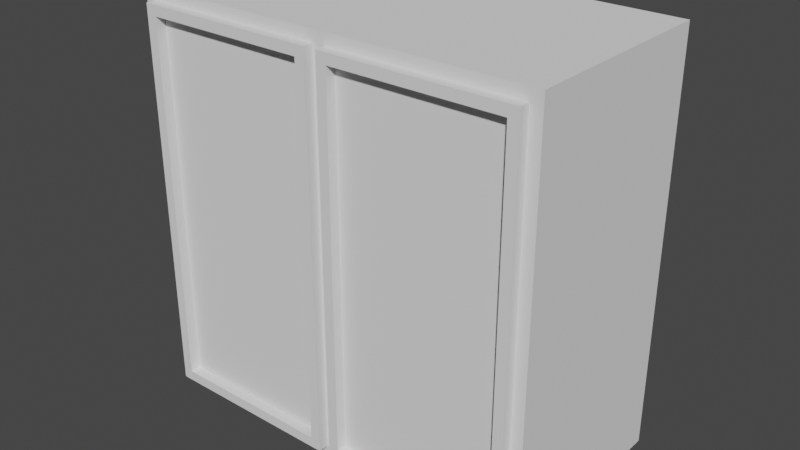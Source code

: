 # Source: Test_Cabinet.blend  (saved by Blender 3.6.13; exported with 4.5.12 LTS)
import bpy
from mathutils import Matrix  # noqa: F401  (used for matrix-valued properties, if any)

bpy.ops.wm.read_factory_settings(use_empty=True)
scene = bpy.context.scene
scene.name = 'Scene'

# ---- collections
col_collection = bpy.data.collections.new('Collection'); scene.collection.children.link(col_collection)

# ---- world
world_world = bpy.data.worlds.new('World'); scene.world = world_world
world_world.use_nodes = True; world_world.node_tree.nodes.clear()
_N = world_world.node_tree.nodes; _L = world_world.node_tree.links
n0 = _N.new('ShaderNodeOutputWorld'); n0.name = 'World Output'; n0.location = (300, 300)
n1 = _N.new('ShaderNodeBackground'); n1.name = 'Background'; n1.location = (10, 300)
n1.inputs[0].default_value = (0.05088, 0.05088, 0.05088, 1.0)
_L.new(n1.outputs[0], n0.inputs[0])
n0.is_active_output = True
world_world.color = (0.05088, 0.05088, 0.05088)
world_world.use_sun_shadow = False
world_world.sun_shadow_jitter_overblur = 0.0

# ---- meshes
me_cube_001 = bpy.data.meshes.new('Cube.001')
me_cube_001.from_pydata([(0.9428, -0.5, 0.9428), (1.0, 0.5, 1.0), (0.0, 0.5, 1.0), (0.0, -0.5, 0.9428), (1.0, 0.5, 0.0), (0.9428, -0.5, 0.0), (0.0, 0.5, 0.0), (1.0, -0.5, 1.0), (0.0, -0.5, 1.0), (1.0, -0.5, 0.0), (0.0, 0.4, 0.9428), (0.0, 0.4, 0.0), (0.9428, 0.4, 0.0), (0.9428, 0.4, 0.9428), (0.9428, -0.5, 0.0), (0.03182, 0.5, 1.0), (0.03182, -0.5, 1.0), (0.03182, 0.5, 0.0), (0.03, -0.5, 0.9428), (0.03, 0.4, 0.0), (0.03, 0.4, 0.9428), (0.0, -0.473, 0.9428), (0.9428, -0.473, 0.9428), (0.9428, -0.473, 0.0), (0.03, -0.473, 0.9428), (0.03, -0.5, 0.0), (0.0, -0.5, 0.0), (0.0, -0.473, 0.0), (0.03, -0.473, 0.0)], [], [(17, 15, 1, 4), (4, 1, 7, 9), (23, 22, 13, 12), (15, 2, 8, 16), (18, 0, 7, 16), (0, 5, 9, 7), (19, 20, 10, 11), (24, 21, 10, 20), (22, 24, 20, 13), (12, 13, 20, 19), (3, 18, 16, 8), (1, 15, 16, 7), (6, 2, 15, 17), (0, 18, 24, 22), (18, 3, 26, 25), (5, 0, 22, 23), (25, 26, 27, 28), (21, 24, 28, 27), (24, 18, 25, 28)])
_uv = me_cube_001.uv_layers.new(name='UVMap')
_uv.uv.foreach_set('vector', [0.5, 0.379, 0.625, 0.379, 0.625, 0.5, 0.5, 0.5, 0.5, 0.5, 0.625, 0.5, 0.625, 0.75, 0.5, 0.75, 0.5, 0.7572, 0.6178, 0.7572, 0.6178, 0.7572, 0.5, 0.7572, 0.746, 0.5, 0.75, 0.5, 0.75, 0.75, 0.746, 0.75, 0.6178, 0.8713, 0.6178, 0.7572, 0.625, 0.75, 0.625, 0.871, 0.6178, 0.7572, 0.5, 0.7572, 0.5, 0.75, 0.625, 0.75, 0.5, 0.8712, 0.6178, 0.8712, 0.6178, 0.875, 0.5, 0.875, 0.6178, 0.8713, 0.6178, 0.875, 0.6178, 0.875, 0.6178, 0.8712, 0.6178, 0.7572, 0.6178, 0.8713, 0.6178, 0.8712, 0.6178, 0.7572, 0.5, 0.7572, 0.6178, 0.7572, 0.6178, 0.8712, 0.5, 0.8712, 0.6178, 0.875, 0.6178, 0.8713, 0.625, 0.871, 0.625, 0.875, 0.625, 0.5, 0.746, 0.5, 0.746, 0.75, 0.625, 0.75, 0.5, 0.375, 0.625, 0.375, 0.625, 0.379, 0.5, 0.379, 0.6178, 0.7572, 0.6178, 0.8713, 0.6178, 0.8713, 0.6178, 0.7572, 0.6178, 0.8713, 0.6178, 0.875, 0.6178, 0.875, 0.6178, 0.8713, 0.5, 0.7572, 0.6178, 0.7572, 0.6178, 0.7572, 0.5, 0.7572, 0.6178, 0.8713, 0.6178, 0.875, 0.6178, 0.875, 0.6178, 0.8713, 0.6178, 0.875, 0.6178, 0.8713, 0.6178, 0.8713, 0.6178, 0.875, 0.6178, 0.8713, 0.6178, 0.8713, 0.6178, 0.8713, 0.6178, 0.8713])
me_cube_001.update()
me_cube_002 = bpy.data.meshes.new('Cube.002')
me_cube_002.from_pydata([(0.03, -0.5, 0.9428), (0.9428, -0.5, 0.9428), (0.03, -0.5, 0.0), (0.9428, -0.5, 0.0), (0.8928, -0.55, 0.8928), (0.8928, -0.55, 0.0), (0.08, -0.55, 0.8928), (0.03, -0.55, 0.0), (0.9428, -0.55, 0.9428), (0.9428, -0.55, 0.0), (0.03, -0.55, 0.9428), (0.08, -0.55, 0.0), (0.8928, -0.5, 0.0), (0.08, -0.5, 0.0), (0.8928, -0.5, 0.8928), (0.08, -0.5, 0.8928)], [], [(4, 6, 15, 14), (3, 1, 8, 9), (0, 2, 7, 10), (1, 0, 10, 8), (4, 5, 9, 8), (6, 4, 8, 10), (11, 6, 10, 7), (6, 11, 13, 15), (5, 4, 14, 12), (0, 1, 14, 15), (3, 12, 14, 1), (0, 15, 13, 2), (15, 14, 12, 13)])
_uv = me_cube_002.uv_layers.new(name='UVMap')
_uv.uv.foreach_set('vector', [0.6116, 0.7636, 0.6116, 0.8685, 0.6116, 0.8685, 0.6116, 0.7636, 0.5, 0.7572, 0.6178, 0.7572, 0.6178, 0.7572, 0.5, 0.7572, 0.6178, 0.875, 0.5, 0.875, 0.5, 0.875, 0.6178, 0.875, 0.6178, 0.7572, 0.6178, 0.875, 0.6178, 0.875, 0.6178, 0.7572, 0.6116, 0.7636, 0.5, 0.7636, 0.5, 0.7572, 0.6178, 0.7572, 0.6116, 0.8685, 0.6116, 0.7636, 0.6178, 0.7572, 0.6178, 0.875, 0.5, 0.8685, 0.6116, 0.8685, 0.6178, 0.875, 0.5, 0.875, 0.6116, 0.8685, 0.5, 0.8685, 0.5, 0.8685, 0.6116, 0.8685, 0.5, 0.7636, 0.6116, 0.7636, 0.6116, 0.7636, 0.5, 0.7636, 0.6178, 0.875, 0.6178, 0.7572, 0.6116, 0.7636, 0.6116, 0.8685, 0.5, 0.7572, 0.5, 0.7636, 0.6116, 0.7636, 0.6178, 0.7572, 0.6178, 0.875, 0.6116, 0.8685, 0.5, 0.8685, 0.5, 0.875, 0.0, 0.0, 0.0, 0.0, 0.0, 0.0, 0.0, 0.0])
me_cube_002.update()
me_cube_003 = bpy.data.meshes.new('Cube.003')
me_cube_003.from_pydata([(0.4243, -0.225, 0.4243), (0.45, 0.225, 0.45), (0.0, 0.225, 0.45), (0.0, -0.225, 0.4243), (0.45, 0.225, 0.0), (0.4243, -0.225, 0.0), (0.0, 0.225, 0.0), (0.45, -0.225, 0.45), (0.0, -0.225, 0.45), (0.45, -0.225, 0.0), (0.0, 0.18, 0.4243), (0.0, 0.18, 0.0), (0.4243, 0.18, 0.0), (0.4243, 0.18, 0.4243), (0.4243, -0.225, 0.0), (0.01432, 0.225, 0.45), (0.01432, -0.225, 0.45), (0.01432, 0.225, 0.0), (0.0135, -0.225, 0.4243), (0.0135, 0.18, 0.0), (0.0135, 0.18, 0.4243), (0.0, -0.2128, 0.4243), (0.4243, -0.2128, 0.4243), (0.4243, -0.2128, 0.0), (0.0135, -0.2128, 0.4243), (0.0135, -0.225, 0.0), (0.0, -0.225, 0.0), (0.0, -0.2128, 0.0), (0.0135, -0.2128, 0.0)], [], [(17, 15, 1, 4), (4, 1, 7, 9), (23, 22, 13, 12), (15, 2, 8, 16), (18, 0, 7, 16), (0, 5, 9, 7), (19, 20, 10, 11), (24, 21, 10, 20), (22, 24, 20, 13), (12, 13, 20, 19), (3, 18, 16, 8), (1, 15, 16, 7), (6, 2, 15, 17), (0, 18, 24, 22), (18, 3, 26, 25), (5, 0, 22, 23), (25, 26, 27, 28), (21, 24, 28, 27), (24, 18, 25, 28)])
_uv = me_cube_003.uv_layers.new(name='UVMap')
_uv.uv.foreach_set('vector', [0.5, 0.379, 0.625, 0.379, 0.625, 0.5, 0.5, 0.5, 0.5, 0.5, 0.625, 0.5, 0.625, 0.75, 0.5, 0.75, 0.5, 0.7572, 0.6178, 0.7572, 0.6178, 0.7572, 0.5, 0.7572, 0.746, 0.5, 0.75, 0.5, 0.75, 0.75, 0.746, 0.75, 0.6178, 0.8713, 0.6178, 0.7572, 0.625, 0.75, 0.625, 0.871, 0.6178, 0.7572, 0.5, 0.7572, 0.5, 0.75, 0.625, 0.75, 0.5, 0.8712, 0.6178, 0.8712, 0.6178, 0.875, 0.5, 0.875, 0.6178, 0.8713, 0.6178, 0.875, 0.6178, 0.875, 0.6178, 0.8712, 0.6178, 0.7572, 0.6178, 0.8713, 0.6178, 0.8712, 0.6178, 0.7572, 0.5, 0.7572, 0.6178, 0.7572, 0.6178, 0.8712, 0.5, 0.8712, 0.6178, 0.875, 0.6178, 0.8713, 0.625, 0.871, 0.625, 0.875, 0.625, 0.5, 0.746, 0.5, 0.746, 0.75, 0.625, 0.75, 0.5, 0.375, 0.625, 0.375, 0.625, 0.379, 0.5, 0.379, 0.6178, 0.7572, 0.6178, 0.8713, 0.6178, 0.8713, 0.6178, 0.7572, 0.6178, 0.8713, 0.6178, 0.875, 0.6178, 0.875, 0.6178, 0.8713, 0.5, 0.7572, 0.6178, 0.7572, 0.6178, 0.7572, 0.5, 0.7572, 0.6178, 0.8713, 0.6178, 0.875, 0.6178, 0.875, 0.6178, 0.8713, 0.6178, 0.875, 0.6178, 0.8713, 0.6178, 0.8713, 0.6178, 0.875, 0.6178, 0.8713, 0.6178, 0.8713, 0.6178, 0.8713, 0.6178, 0.8713])
me_cube_003.update()
me_cube_004 = bpy.data.meshes.new('Cube.004')
me_cube_004.from_pydata([(0.4108, 0.0, 0.4243), (0.0, 0.0, 0.4243), (0.4108, 0.0, -1.454e-08), (0.0, 0.0, -1.454e-08), (0.0225, -0.0225, 0.4018), (0.0225, -0.0225, -1.454e-08), (0.3883, -0.0225, 0.4018), (0.4108, -0.0225, -1.454e-08), (0.0, -0.0225, 0.4243), (0.0, -0.0225, -1.454e-08), (0.4108, -0.0225, 0.4243), (0.3883, -0.0225, -1.454e-08), (0.0225, 0.0, -1.454e-08), (0.3883, 0.0, -1.454e-08), (0.0225, 0.0, 0.4018), (0.3883, 0.0, 0.4018), (0.4108, 0.0, -0.4243), (0.0, 0.0, -0.4243), (0.0225, -0.0225, -0.4018), (0.3883, -0.0225, -0.4018), (0.0, -0.0225, -0.4243), (0.4108, -0.0225, -0.4243), (0.0225, 0.0, -0.4018), (0.3883, 0.0, -0.4018), (0.0225, 0.003673, 0.4018), (0.0225, 0.003673, -1.454e-08), (0.3883, 0.003673, 0.4018), (0.3883, 0.003673, -1.454e-08), (0.0225, 0.003673, -0.4018), (0.3883, 0.003673, -0.4018)], [], [(4, 14, 15, 6), (3, 9, 8, 1), (0, 10, 7, 2), (1, 8, 10, 0), (4, 8, 9, 5), (6, 10, 8, 4), (11, 7, 10, 6), (6, 15, 13, 11), (5, 12, 14, 4), (0, 15, 14, 1), (3, 1, 14, 12), (0, 2, 13, 15), (12, 25, 28, 22), (18, 19, 23, 22), (3, 17, 20, 9), (16, 2, 7, 21), (17, 16, 21, 20), (18, 5, 9, 20), (19, 18, 20, 21), (11, 19, 21, 7), (19, 11, 13, 23), (5, 18, 22, 12), (16, 17, 22, 23), (3, 12, 22, 17), (16, 23, 13, 2), (23, 29, 27, 13), (15, 26, 24, 14), (22, 28, 29, 23), (13, 27, 26, 15), (14, 24, 25, 12)])
_uv = me_cube_004.uv_layers.new(name='UVMap')
_uv.uv.foreach_set('vector', [0.6116, 0.7636, 0.6116, 0.7636, 0.6116, 0.8685, 0.6116, 0.8685, 0.5, 0.7572, 0.5, 0.7572, 0.6178, 0.7572, 0.6178, 0.7572, 0.6178, 0.875, 0.6178, 0.875, 0.5, 0.875, 0.5, 0.875, 0.6178, 0.7572, 0.6178, 0.7572, 0.6178, 0.875, 0.6178, 0.875, 0.6116, 0.7636, 0.6178, 0.7572, 0.5, 0.7572, 0.5, 0.7636, 0.6116, 0.8685, 0.6178, 0.875, 0.6178, 0.7572, 0.6116, 0.7636, 0.5, 0.8685, 0.5, 0.875, 0.6178, 0.875, 0.6116, 0.8685, 0.6116, 0.8685, 0.6116, 0.8685, 0.5, 0.8685, 0.5, 0.8685, 0.5, 0.7636, 0.5, 0.7636, 0.6116, 0.7636, 0.6116, 0.7636, 0.6178, 0.875, 0.6116, 0.8685, 0.6116, 0.7636, 0.6178, 0.7572, 0.5, 0.7572, 0.6178, 0.7572, 0.6116, 0.7636, 0.5, 0.7636, 0.6178, 0.875, 0.5, 0.875, 0.5, 0.8685, 0.6116, 0.8685, 0.5, 0.7636, 0.5, 0.7636, 0.6116, 0.7636, 0.6116, 0.7636, 0.6116, 0.7636, 0.6116, 0.8685, 0.6116, 0.8685, 0.6116, 0.7636, 0.5, 0.7572, 0.6178, 0.7572, 0.6178, 0.7572, 0.5, 0.7572, 0.6178, 0.875, 0.5, 0.875, 0.5, 0.875, 0.6178, 0.875, 0.6178, 0.7572, 0.6178, 0.875, 0.6178, 0.875, 0.6178, 0.7572, 0.6116, 0.7636, 0.5, 0.7636, 0.5, 0.7572, 0.6178, 0.7572, 0.6116, 0.8685, 0.6116, 0.7636, 0.6178, 0.7572, 0.6178, 0.875, 0.5, 0.8685, 0.6116, 0.8685, 0.6178, 0.875, 0.5, 0.875, 0.6116, 0.8685, 0.5, 0.8685, 0.5, 0.8685, 0.6116, 0.8685, 0.5, 0.7636, 0.6116, 0.7636, 0.6116, 0.7636, 0.5, 0.7636, 0.6178, 0.875, 0.6178, 0.7572, 0.6116, 0.7636, 0.6116, 0.8685, 0.5, 0.7572, 0.5, 0.7636, 0.6116, 0.7636, 0.6178, 0.7572, 0.6178, 0.875, 0.6116, 0.8685, 0.5, 0.8685, 0.5, 0.875, 0.6116, 0.8685, 0.6116, 0.8685, 0.5, 0.8685, 0.5, 0.8685, 0.6116, 0.8685, 0.6116, 0.8685, 0.6116, 0.7636, 0.6116, 0.7636, 0.6116, 0.7636, 0.6116, 0.7636, 0.6116, 0.8685, 0.6116, 0.8685, 0.5, 0.8685, 0.5, 0.8685, 0.6116, 0.8685, 0.6116, 0.8685, 0.6116, 0.7636, 0.6116, 0.7636, 0.5, 0.7636, 0.5, 0.7636])
me_cube_004.update()
me_cube_005 = bpy.data.meshes.new('Cube.005')
me_cube_005.from_pydata([(-0.4108, 0.0, 0.4243), (0.0, 0.0, 0.4243), (-0.4108, 0.0, -1.454e-08), (0.0, 0.0, -1.454e-08), (-0.0225, -0.0225, 0.4018), (-0.0225, -0.0225, -1.454e-08), (-0.3883, -0.0225, 0.4018), (-0.4108, -0.0225, -1.454e-08), (0.0, -0.0225, 0.4243), (0.0, -0.0225, -1.454e-08), (-0.4108, -0.0225, 0.4243), (-0.3883, -0.0225, -1.454e-08), (-0.0225, 0.0, -1.454e-08), (-0.3883, 0.0, -1.454e-08), (-0.0225, 0.0, 0.4018), (-0.3883, 0.0, 0.4018), (-0.4108, 0.0, -0.4243), (0.0, 0.0, -0.4243), (-0.0225, -0.0225, -0.4018), (-0.3883, -0.0225, -0.4018), (0.0, -0.0225, -0.4243), (-0.4108, -0.0225, -0.4243), (-0.0225, 0.0, -0.4018), (-0.3883, 0.0, -0.4018), (-0.0225, 0.003673, 0.4018), (-0.0225, 0.003673, -1.454e-08), (-0.3883, 0.003673, 0.4018), (-0.3883, 0.003673, -1.454e-08), (-0.0225, 0.003673, -0.4018), (-0.3883, 0.003673, -0.4018)], [], [(4, 6, 15, 14), (3, 1, 8, 9), (0, 2, 7, 10), (1, 0, 10, 8), (4, 5, 9, 8), (6, 4, 8, 10), (11, 6, 10, 7), (6, 11, 13, 15), (5, 4, 14, 12), (0, 1, 14, 15), (3, 12, 14, 1), (0, 15, 13, 2), (15, 26, 27, 13), (18, 22, 23, 19), (3, 9, 20, 17), (16, 21, 7, 2), (17, 20, 21, 16), (18, 20, 9, 5), (19, 21, 20, 18), (11, 7, 21, 19), (19, 23, 13, 11), (5, 12, 22, 18), (16, 23, 22, 17), (3, 17, 22, 12), (16, 2, 13, 23), (23, 29, 28, 22), (12, 25, 24, 14), (13, 27, 29, 23), (22, 28, 25, 12), (14, 24, 26, 15)])
_uv = me_cube_005.uv_layers.new(name='UVMap')
_uv.uv.foreach_set('vector', [0.6116, 0.7636, 0.6116, 0.8685, 0.6116, 0.8685, 0.6116, 0.7636, 0.5, 0.7572, 0.6178, 0.7572, 0.6178, 0.7572, 0.5, 0.7572, 0.6178, 0.875, 0.5, 0.875, 0.5, 0.875, 0.6178, 0.875, 0.6178, 0.7572, 0.6178, 0.875, 0.6178, 0.875, 0.6178, 0.7572, 0.6116, 0.7636, 0.5, 0.7636, 0.5, 0.7572, 0.6178, 0.7572, 0.6116, 0.8685, 0.6116, 0.7636, 0.6178, 0.7572, 0.6178, 0.875, 0.5, 0.8685, 0.6116, 0.8685, 0.6178, 0.875, 0.5, 0.875, 0.6116, 0.8685, 0.5, 0.8685, 0.5, 0.8685, 0.6116, 0.8685, 0.5, 0.7636, 0.6116, 0.7636, 0.6116, 0.7636, 0.5, 0.7636, 0.6178, 0.875, 0.6178, 0.7572, 0.6116, 0.7636, 0.6116, 0.8685, 0.5, 0.7572, 0.5, 0.7636, 0.6116, 0.7636, 0.6178, 0.7572, 0.6178, 0.875, 0.6116, 0.8685, 0.5, 0.8685, 0.5, 0.875, 0.6116, 0.8685, 0.6116, 0.8685, 0.5, 0.8685, 0.5, 0.8685, 0.6116, 0.7636, 0.6116, 0.7636, 0.6116, 0.8685, 0.6116, 0.8685, 0.5, 0.7572, 0.5, 0.7572, 0.6178, 0.7572, 0.6178, 0.7572, 0.6178, 0.875, 0.6178, 0.875, 0.5, 0.875, 0.5, 0.875, 0.6178, 0.7572, 0.6178, 0.7572, 0.6178, 0.875, 0.6178, 0.875, 0.6116, 0.7636, 0.6178, 0.7572, 0.5, 0.7572, 0.5, 0.7636, 0.6116, 0.8685, 0.6178, 0.875, 0.6178, 0.7572, 0.6116, 0.7636, 0.5, 0.8685, 0.5, 0.875, 0.6178, 0.875, 0.6116, 0.8685, 0.6116, 0.8685, 0.6116, 0.8685, 0.5, 0.8685, 0.5, 0.8685, 0.5, 0.7636, 0.5, 0.7636, 0.6116, 0.7636, 0.6116, 0.7636, 0.6178, 0.875, 0.6116, 0.8685, 0.6116, 0.7636, 0.6178, 0.7572, 0.5, 0.7572, 0.6178, 0.7572, 0.6116, 0.7636, 0.5, 0.7636, 0.6178, 0.875, 0.5, 0.875, 0.5, 0.8685, 0.6116, 0.8685, 0.6116, 0.8685, 0.6116, 0.8685, 0.6116, 0.7636, 0.6116, 0.7636, 0.5, 0.7636, 0.5, 0.7636, 0.6116, 0.7636, 0.6116, 0.7636, 0.5, 0.8685, 0.5, 0.8685, 0.6116, 0.8685, 0.6116, 0.8685, 0.6116, 0.7636, 0.6116, 0.7636, 0.5, 0.7636, 0.5, 0.7636, 0.6116, 0.7636, 0.6116, 0.7636, 0.6116, 0.8685, 0.6116, 0.8685])
me_cube_005.update()
me_cube_006 = bpy.data.meshes.new('Cube.006')
me_cube_006.from_pydata([(0.1829, -0.001836, -1.272e-08), (-0.1829, -0.001836, -1.272e-08), (0.1829, -0.001836, 0.4018), (-0.1829, -0.001836, 0.4018), (0.1829, -0.001836, -0.4018), (-0.1829, -0.001836, -0.4018), (0.1829, 0.001836, 0.4018), (0.1829, 0.001836, -1.272e-08), (-0.1829, 0.001836, 0.4018), (-0.1829, 0.001836, -1.272e-08), (0.1829, 0.001836, -0.4018), (-0.1829, 0.001836, -0.4018)], [], [(8, 6, 7, 9), (11, 9, 7, 10), (2, 3, 1, 0), (5, 4, 0, 1)])
_uv = me_cube_006.uv_layers.new(name='UVMap')
_uv.uv.foreach_set('vector', [0.0, 0.0, 0.0, 0.0, 0.0, 0.0, 0.0, 0.0, 0.0, 0.0, 0.0, 0.0, 0.0, 0.0, 0.0, 0.0, 0.0, 0.0, 0.0, 0.0, 0.0, 0.0, 0.0, 0.0, 0.0, 0.0, 0.0, 0.0, 0.0, 0.0, 0.0, 0.0])
me_cube_006.update()
me_cube_007 = bpy.data.meshes.new('Cube.007')
me_cube_007.from_pydata([(-0.1829, -0.001836, -8.996e-09), (0.1829, -0.001836, -8.996e-09), (-0.1829, -0.001836, 0.4018), (0.1829, -0.001836, 0.4018), (-0.1829, -0.001836, -0.4018), (0.1829, -0.001836, -0.4018), (-0.1829, 0.001836, 0.4018), (-0.1829, 0.001836, -8.996e-09), (0.1829, 0.001836, 0.4018), (0.1829, 0.001836, -8.996e-09), (-0.1829, 0.001836, -0.4018), (0.1829, 0.001836, -0.4018)], [], [(8, 9, 7, 6), (11, 10, 7, 9), (3, 2, 0, 1), (4, 5, 1, 0)])
_uv = me_cube_007.uv_layers.new(name='UVMap')
_uv.uv.foreach_set('vector', [0.0, 0.0, 0.0, 0.0, 0.0, 0.0, 0.0, 0.0, 0.0, 0.0, 0.0, 0.0, 0.0, 0.0, 0.0, 0.0, 0.0, 0.0, 0.0, 0.0, 0.0, 0.0, 0.0, 0.0, 0.0, 0.0, 0.0, 0.0, 0.0, 0.0, 0.0, 0.0])
me_cube_007.update()

# ---- objects
ob_frame_001 = bpy.data.objects.new('Frame.001', me_cube_001)
ob_doors_001 = bpy.data.objects.new('Doors.001', me_cube_002)
ob_test_cabinet_editable = bpy.data.objects.new('Test_Cabinet_Editable', None)
ob_frame = bpy.data.objects.new('Frame', me_cube_003)
ob_door_left = bpy.data.objects.new('Door_Left', me_cube_004)
ob_test_cabinet = bpy.data.objects.new('Test_Cabinet', None)
ob_door_right = bpy.data.objects.new('Door_Right', me_cube_005)
ob_glass_right = bpy.data.objects.new('Glass_Right', me_cube_006)
ob_glass_left = bpy.data.objects.new('Glass_Left', me_cube_007)

# ---- transforms, parenting, visibility, modifiers, constraints
ob_frame_001.parent = ob_test_cabinet_editable
ob_frame_001.matrix_parent_inverse = Matrix(((1.0, -0.0, 0.0, -0.0), (-0.0, 1.0, -0.0, -0.5), (0.0, -0.0, 1.0, 1.0), (-0.0, 0.0, -0.0, 1.0)))
ob_frame_001.location = (0.0, 0.0, 0.0)
_m = ob_frame_001.modifiers.new('Mirror', 'MIRROR')
_m.use_clip = True
_m = ob_frame_001.modifiers.new('Mirror.001', 'MIRROR')
_m.use_axis = (False, False, True)
_m.use_clip = True
ob_doors_001.parent = ob_test_cabinet_editable
ob_doors_001.matrix_parent_inverse = Matrix(((1.0, -0.0, 0.0, -0.0), (-0.0, 1.0, -0.0, -0.5), (0.0, -0.0, 1.0, 1.0), (-0.0, 0.0, -0.0, 1.0)))
ob_doors_001.location = (0.0, 0.0, 0.0)
_m = ob_doors_001.modifiers.new('Mirror', 'MIRROR')
_m.use_mirror_merge = False
_m = ob_doors_001.modifiers.new('Mirror.001', 'MIRROR')
_m.use_axis = (False, False, True)
_m.use_clip = True
ob_test_cabinet_editable.location = (0.0, 0.0, 0.0)
ob_frame.parent = ob_test_cabinet
ob_frame.location = (0.0, -0.275, 0.45)
_m = ob_frame.modifiers.new('Mirror', 'MIRROR')
_m.use_clip = True
_m = ob_frame.modifiers.new('Mirror.001', 'MIRROR')
_m.use_axis = (False, False, True)
_m.use_clip = True
ob_door_left.parent = ob_test_cabinet
ob_door_left.location = (-0.4243, -0.5, 0.45)
ob_test_cabinet.location = (0.0, 0.0, 0.0)
ob_test_cabinet.empty_display_size = 0.45
ob_door_right.parent = ob_test_cabinet
ob_door_right.location = (0.4243, -0.5, 0.45)
ob_glass_right.parent = ob_door_right
ob_glass_right.matrix_parent_inverse = Matrix(((1.0, -0.0, -0.0, -0.4243), (-0.0, 1.0, 0.0, 0.45), (-0.0, -0.0, 1.0, -0.45), (-0.0, 0.0, -0.0, 1.0)))
ob_glass_right.location = (0.2189, -0.4617, 0.45)
ob_glass_left.parent = ob_door_left
ob_glass_left.matrix_parent_inverse = Matrix(((1.0, -0.0, 0.0, 0.4243), (-0.0, 1.0, -0.0, 0.45), (-0.0, 0.0, 1.0, -0.45), (-0.0, 0.0, -0.0, 1.0)))
ob_glass_left.location = (-0.2189, -0.4617, 0.45)

# ---- collection membership
col_collection.objects.link(ob_frame_001)
col_collection.objects.link(ob_doors_001)
col_collection.objects.link(ob_test_cabinet_editable)
col_collection.objects.link(ob_frame)
col_collection.objects.link(ob_door_left)
col_collection.objects.link(ob_test_cabinet)
col_collection.objects.link(ob_door_right)
col_collection.objects.link(ob_glass_right)
col_collection.objects.link(ob_glass_left)

# ---- scene / render settings (as saved in the file)
scene.frame_start = 1; scene.frame_end = 250; scene.frame_set(1)
scene.render.engine = 'BLENDER_EEVEE_NEXT'
scene.cycles.sampling_pattern = 'TABULATED_SOBOL'
scene.view_settings.view_transform = 'Filmic'
bpy.context.view_layer.update()

# ---- added for rendering (the .blend has no active camera and no usable light): camera, sun
cam_auto = bpy.data.cameras.new('AutoCamera')
cam_auto.lens = 50.0
cam_auto.sensor_width = 36.0
cam_auto.clip_end = 1000.0
ob_auto_camera = bpy.data.objects.new('AutoCamera', cam_auto)
scene.collection.objects.link(ob_auto_camera)
ob_auto_camera.location = (2.79144, -3.87472, 3.23315)
ob_auto_camera.rotation_euler = (1.09748, -7.21219e-08, 0.694738)
scene.camera = ob_auto_camera
light_auto_sun = bpy.data.lights.new('AutoSun', 'SUN')
light_auto_sun.energy = 3.0
light_auto_sun.angle = 0.0523599
ob_auto_sun = bpy.data.objects.new('AutoSun', light_auto_sun)
scene.collection.objects.link(ob_auto_sun)
ob_auto_sun.rotation_euler = (0.872665, 0.174533, 0.523599)
bpy.context.view_layer.update()
